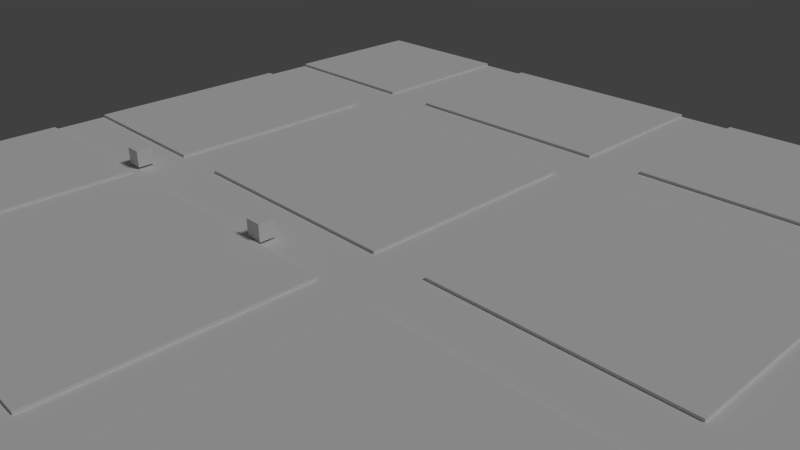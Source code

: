 # Source: rua.blend  (saved by Blender 2.74.0; exported with 4.5.12 LTS)
import bpy
from mathutils import Matrix  # noqa: F401  (used for matrix-valued properties, if any)

bpy.ops.wm.read_factory_settings(use_empty=True)
scene = bpy.context.scene
scene.name = 'Scene'

# ---- collections
col_collection_1 = bpy.data.collections.new('Collection 1'); scene.collection.children.link(col_collection_1)

# ---- materials (node trees are filled in below, after node groups)
mat_material_001 = bpy.data.materials.new('Material.001')
mat_material_001.alpha_threshold = 0.0
mat_material_001.use_transparent_shadow = False
mat_material_001.roughness = 0.5
mat_material_001.line_color = (0.0, 0.0, 0.0, 1.0)

# ---- material node trees

# ---- world
world_world = bpy.data.worlds.new('World'); scene.world = world_world
world_world.color = (0.05088, 0.05088, 0.05088)
world_world.use_sun_shadow = False
world_world.sun_shadow_jitter_overblur = 0.0
world_world.cycles.sampling_method = 'MANUAL'
world_world.cycles.sample_map_resolution = 256

# ---- cameras
cam_camera = bpy.data.cameras.new('Camera')
cam_camera.clip_end = 100.0
cam_camera.lens = 35.0
cam_camera.sensor_width = 32.0
cam_camera.sensor_height = 18.0
cam_camera.ortho_scale = 7.314
cam_camera.dof.focus_distance = 0.0
cam_camera.dof.aperture_fstop = 128.0

# ---- lights
light_lamp = bpy.data.lights.new('Lamp', 'SUN')
light_lamp.transmission_factor = 0.0
light_lamp.cutoff_distance = 30.0
light_lamp.angle = 0.1993
light_lamp.energy = 1.0
light_lamp.shadow_buffer_clip_start = 1.001
light_lamp.shadow_soft_size = 0.1
light_lamp.shadow_cascade_max_distance = 1000.0
light_lamp.cycles.use_multiple_importance_sampling = False

# ---- meshes
me_cube_010 = bpy.data.meshes.new('Cube.010')
me_cube_010.from_pydata([(-1.0, -1.0, -1.0), (-1.0, 1.0, -1.0), (1.0, 1.0, -1.0), (1.0, -1.0, -1.0), (-1.0, -1.0, 1.0), (-1.0, 1.0, 1.0), (1.0, 1.0, 1.0), (1.0, -1.0, 1.0)], [], [(4, 5, 1, 0), (5, 6, 2, 1), (6, 7, 3, 2), (7, 4, 0, 3), (0, 1, 2, 3), (7, 6, 5, 4)])
me_cube_010.use_remesh_preserve_volume = False
me_cube_010.use_remesh_preserve_attributes = False
me_cube_010.use_mirror_vertex_groups = False
me_cube_010.update()
me_cube_009 = bpy.data.meshes.new('Cube.009')
me_cube_009.from_pydata([(-1.0, -1.0, -1.0), (-1.0, 1.0, -1.0), (1.0, 1.0, -1.0), (1.0, -1.0, -1.0), (-1.0, -1.0, 1.0), (-1.0, 1.0, 1.0), (1.0, 1.0, 1.0), (1.0, -1.0, 1.0)], [], [(4, 5, 1, 0), (5, 6, 2, 1), (6, 7, 3, 2), (7, 4, 0, 3), (0, 1, 2, 3), (7, 6, 5, 4)])
me_cube_009.use_remesh_preserve_volume = False
me_cube_009.use_remesh_preserve_attributes = False
me_cube_009.use_mirror_vertex_groups = False
me_cube_009.update()
me_cube_008 = bpy.data.meshes.new('Cube.008')
me_cube_008.from_pydata([(-1.0, -1.0, -1.0), (-1.0, 1.0, -1.0), (1.0, 1.0, -1.0), (1.0, -1.0, -1.0), (-1.0, -1.0, 1.0), (-1.0, 1.0, 1.0), (1.0, 1.0, 1.0), (1.0, -1.0, 1.0)], [], [(4, 5, 1, 0), (5, 6, 2, 1), (6, 7, 3, 2), (7, 4, 0, 3), (0, 1, 2, 3), (7, 6, 5, 4)])
me_cube_008.use_remesh_preserve_volume = False
me_cube_008.use_remesh_preserve_attributes = False
me_cube_008.use_mirror_vertex_groups = False
me_cube_008.update()
me_cube_007 = bpy.data.meshes.new('Cube.007')
me_cube_007.from_pydata([(-1.0, -1.0, -1.0), (-1.0, 1.0, -1.0), (1.0, 1.0, -1.0), (1.0, -1.0, -1.0), (-1.0, -1.0, 1.0), (-1.0, 1.0, 1.0), (1.0, 1.0, 1.0), (1.0, -1.0, 1.0)], [], [(4, 5, 1, 0), (5, 6, 2, 1), (6, 7, 3, 2), (7, 4, 0, 3), (0, 1, 2, 3), (7, 6, 5, 4)])
me_cube_007.use_remesh_preserve_volume = False
me_cube_007.use_remesh_preserve_attributes = False
me_cube_007.use_mirror_vertex_groups = False
me_cube_007.update()
me_cube_006 = bpy.data.meshes.new('Cube.006')
me_cube_006.from_pydata([(-1.0, -1.0, -1.0), (-1.0, 1.0, -1.0), (1.0, 1.0, -1.0), (1.0, -1.0, -1.0), (-1.0, -1.0, 1.0), (-1.0, 1.0, 1.0), (1.0, 1.0, 1.0), (1.0, -1.0, 1.0)], [], [(4, 5, 1, 0), (5, 6, 2, 1), (6, 7, 3, 2), (7, 4, 0, 3), (0, 1, 2, 3), (7, 6, 5, 4)])
me_cube_006.use_remesh_preserve_volume = False
me_cube_006.use_remesh_preserve_attributes = False
me_cube_006.use_mirror_vertex_groups = False
me_cube_006.update()
me_cube_005 = bpy.data.meshes.new('Cube.005')
me_cube_005.from_pydata([(-1.0, -1.0, -1.0), (-1.0, 1.0, -1.0), (1.0, 1.0, -1.0), (1.0, -1.0, -1.0), (-1.0, -1.0, 1.0), (-1.0, 1.0, 1.0), (1.0, 1.0, 1.0), (1.0, -1.0, 1.0)], [], [(4, 5, 1, 0), (5, 6, 2, 1), (6, 7, 3, 2), (7, 4, 0, 3), (0, 1, 2, 3), (7, 6, 5, 4)])
me_cube_005.use_remesh_preserve_volume = False
me_cube_005.use_remesh_preserve_attributes = False
me_cube_005.use_mirror_vertex_groups = False
me_cube_005.update()
me_cube_004 = bpy.data.meshes.new('Cube.004')
me_cube_004.from_pydata([(-1.0, -1.0, -1.0), (-1.0, 1.0, -1.0), (1.0, 1.0, -1.0), (1.0, -1.0, -1.0), (-1.0, -1.0, 1.0), (-1.0, 1.0, 1.0), (1.0, 1.0, 1.0), (1.0, -1.0, 1.0)], [], [(4, 5, 1, 0), (5, 6, 2, 1), (6, 7, 3, 2), (7, 4, 0, 3), (0, 1, 2, 3), (7, 6, 5, 4)])
me_cube_004.use_remesh_preserve_volume = False
me_cube_004.use_remesh_preserve_attributes = False
me_cube_004.use_mirror_vertex_groups = False
me_cube_004.update()
me_cube_003 = bpy.data.meshes.new('Cube.003')
me_cube_003.from_pydata([(-1.0, -1.0, -1.0), (-1.0, 1.0, -1.0), (1.0, 1.0, -1.0), (1.0, -1.0, -1.0), (-1.0, -1.0, 1.0), (-1.0, 1.0, 1.0), (1.0, 1.0, 1.0), (1.0, -1.0, 1.0)], [], [(4, 5, 1, 0), (5, 6, 2, 1), (6, 7, 3, 2), (7, 4, 0, 3), (0, 1, 2, 3), (7, 6, 5, 4)])
me_cube_003.use_remesh_preserve_volume = False
me_cube_003.use_remesh_preserve_attributes = False
me_cube_003.use_mirror_vertex_groups = False
me_cube_003.update()
me_cube_002 = bpy.data.meshes.new('Cube.002')
me_cube_002.from_pydata([(-1.0, -1.0, -1.0), (-1.0, 1.0, -1.0), (1.0, 1.0, -1.0), (1.0, -1.0, -1.0), (-1.0, -1.0, 1.0), (-1.0, 1.0, 1.0), (1.0, 1.0, 1.0), (1.0, -1.0, 1.0)], [], [(4, 5, 1, 0), (5, 6, 2, 1), (6, 7, 3, 2), (7, 4, 0, 3), (0, 1, 2, 3), (7, 6, 5, 4)])
me_cube_002.use_remesh_preserve_volume = False
me_cube_002.use_remesh_preserve_attributes = False
me_cube_002.use_mirror_vertex_groups = False
me_cube_002.update()
me_cube_001 = bpy.data.meshes.new('Cube.001')
me_cube_001.from_pydata([(-1.0, -1.0, -1.0), (-1.0, 1.0, -1.0), (1.0, 1.0, -1.0), (1.0, -1.0, -1.0), (-1.0, -1.0, 1.0), (-1.0, 1.0, 1.0), (1.0, 1.0, 1.0), (1.0, -1.0, 1.0)], [], [(4, 5, 1, 0), (5, 6, 2, 1), (6, 7, 3, 2), (7, 4, 0, 3), (0, 1, 2, 3), (7, 6, 5, 4)])
me_cube_001.use_remesh_preserve_volume = False
me_cube_001.use_remesh_preserve_attributes = False
me_cube_001.use_mirror_vertex_groups = False
me_cube_001.update()
me_cube = bpy.data.meshes.new('Cube')
me_cube.from_pydata([(-1.0, -1.0, -1.0), (-1.0, 1.0, -1.0), (1.0, 1.0, -1.0), (1.0, -1.0, -1.0), (-1.0, -1.0, 1.0), (-1.0, 1.0, 1.0), (1.0, 1.0, 1.0), (1.0, -1.0, 1.0)], [], [(4, 5, 1, 0), (5, 6, 2, 1), (6, 7, 3, 2), (7, 4, 0, 3), (0, 1, 2, 3), (7, 6, 5, 4)])
me_cube.use_remesh_preserve_volume = False
me_cube.use_remesh_preserve_attributes = False
me_cube.use_mirror_vertex_groups = False
me_cube.update()
me_plane_001 = bpy.data.meshes.new('Plane.001')
me_plane_001.from_pydata([(-1.0, -1.0, 0.0), (1.0, -1.0, 0.0), (-1.0, 1.0, 0.0), (1.0, 1.0, 0.0), (-1.0, 0.0, 0.0), (0.0, -1.0, 0.0), (1.0, 0.0, 0.0), (0.0, 1.0, 0.0), (0.0, 0.0, 0.0), (-1.0, -0.5, 0.0), (0.5, -1.0, 0.0), (1.0, 0.5, 0.0), (-0.5, 1.0, 0.0), (-1.0, 0.5, 0.0), (-0.5, -1.0, 0.0), (1.0, -0.5, 0.0), (0.5, 1.0, 0.0), (0.0, 0.5, 0.0), (0.0, -0.5, 0.0), (-0.5, 0.0, 0.0), (0.5, 0.0, 0.0), (0.5, 0.5, 0.0), (-0.5, 0.5, 0.0), (-0.5, -0.5, 0.0), (0.5, -0.5, 0.0), (-1.0, -0.75, 0.0), (0.75, -1.0, 0.0), (1.0, 0.75, 0.0), (-0.75, 1.0, 0.0), (-1.0, 0.75, 0.0), (-0.75, -1.0, 0.0), (1.0, -0.75, 0.0), (0.75, 1.0, 0.0), (0.0, 0.75, 0.0), (0.0, -0.75, 0.0), (-0.75, 0.0, 0.0), (0.25, 0.0, 0.0), (-1.0, -0.25, 0.0), (0.25, -1.0, 0.0), (1.0, 0.25, 0.0), (-0.25, 1.0, 0.0), (-1.0, 0.25, 0.0), (-0.25, -1.0, 0.0), (1.0, -0.25, 0.0), (0.25, 1.0, 0.0), (0.0, 0.25, 0.0), (0.0, -0.25, 0.0), (-0.25, 0.0, 0.0), (0.75, 0.0, 0.0), (0.5, 0.75, 0.0), (0.5, 0.25, 0.0), (0.25, 0.5, 0.0), (0.75, 0.5, 0.0), (-0.5, 0.75, 0.0), (-0.5, 0.25, 0.0), (-0.75, 0.5, 0.0), (-0.25, 0.5, 0.0), (-0.5, -0.25, 0.0), (-0.5, -0.75, 0.0), (-0.75, -0.5, 0.0), (-0.25, -0.5, 0.0), (0.5, -0.25, 0.0), (0.5, -0.75, 0.0), (0.25, -0.5, 0.0), (0.75, -0.5, 0.0), (0.75, 0.75, 0.0), (-0.25, 0.75, 0.0), (-0.25, -0.25, 0.0), (0.75, -0.25, 0.0), (0.25, 0.75, 0.0), (0.25, 0.25, 0.0), (0.75, 0.25, 0.0), (-0.75, 0.75, 0.0), (-0.75, 0.25, 0.0), (-0.25, 0.25, 0.0), (-0.75, -0.25, 0.0), (-0.75, -0.75, 0.0), (-0.25, -0.75, 0.0), (0.25, -0.25, 0.0), (0.25, -0.75, 0.0), (0.75, -0.75, 0.0), (-1.0, -0.875, 0.0), (0.875, -1.0, 0.0), (1.0, 0.875, 0.0), (-0.875, 1.0, 0.0), (-1.0, 0.875, 0.0), (-0.875, -1.0, 0.0), (1.0, -0.875, 0.0), (0.875, 1.0, 0.0), (0.0, 0.875, 0.0), (0.0, -0.875, 0.0), (-0.875, 0.0, 0.0), (0.125, 0.0, 0.0), (-1.0, -0.125, 0.0), (0.125, -1.0, 0.0), (1.0, 0.125, 0.0), (-0.125, 1.0, 0.0), (-1.0, 0.125, 0.0), (-0.125, -1.0, 0.0), (1.0, -0.125, 0.0), (0.125, 1.0, 0.0), (0.0, 0.125, 0.0), (0.0, -0.125, 0.0), (-0.125, 0.0, 0.0), (0.875, 0.0, 0.0), (0.5, 0.875, 0.0), (0.5, 0.125, 0.0), (0.125, 0.5, 0.0), (0.625, 0.5, 0.0), (-0.5, 0.875, 0.0), (-0.5, 0.125, 0.0), (-0.875, 0.5, 0.0), (-0.375, 0.5, 0.0), (-0.5, -0.125, 0.0), (-0.5, -0.875, 0.0), (-0.875, -0.5, 0.0), (-0.375, -0.5, 0.0), (0.5, -0.125, 0.0), (0.5, -0.875, 0.0), (0.125, -0.5, 0.0), (0.625, -0.5, 0.0), (-1.0, -0.625, 0.0), (0.625, -1.0, 0.0), (1.0, 0.625, 0.0), (-0.625, 1.0, 0.0), (-1.0, 0.625, 0.0), (-0.625, -1.0, 0.0), (1.0, -0.625, 0.0), (0.625, 1.0, 0.0), (0.0, 0.625, 0.0), (0.0, -0.625, 0.0), (-0.625, 0.0, 0.0), (0.375, 0.0, 0.0), (-1.0, -0.375, 0.0), (0.375, -1.0, 0.0), (1.0, 0.375, 0.0), (-0.375, 1.0, 0.0), (-1.0, 0.375, 0.0), (-0.375, -1.0, 0.0), (1.0, -0.375, 0.0), (0.375, 1.0, 0.0), (0.0, 0.375, 0.0), (0.0, -0.375, 0.0), (-0.375, 0.0, 0.0), (0.625, 0.0, 0.0), (0.5, 0.625, 0.0), (0.5, 0.375, 0.0), (0.375, 0.5, 0.0), (0.875, 0.5, 0.0), (-0.5, 0.625, 0.0), (-0.5, 0.375, 0.0), (-0.625, 0.5, 0.0), (-0.125, 0.5, 0.0), (-0.5, -0.375, 0.0), (-0.5, -0.625, 0.0), (-0.625, -0.5, 0.0), (-0.125, -0.5, 0.0), (0.5, -0.375, 0.0), (0.5, -0.625, 0.0), (0.375, -0.5, 0.0), (0.875, -0.5, 0.0), (0.75, 0.875, 0.0), (0.75, 0.625, 0.0), (0.625, 0.75, 0.0), (0.875, 0.75, 0.0), (-0.25, 0.875, 0.0), (-0.25, 0.625, 0.0), (-0.375, 0.75, 0.0), (-0.125, 0.75, 0.0), (-0.25, -0.125, 0.0), (-0.25, -0.375, 0.0), (-0.375, -0.25, 0.0), (-0.125, -0.25, 0.0), (0.75, -0.125, 0.0), (0.75, -0.375, 0.0), (0.625, -0.25, 0.0), (0.875, -0.25, 0.0), (0.25, 0.875, 0.0), (0.25, 0.625, 0.0), (0.125, 0.75, 0.0), (0.375, 0.75, 0.0), (0.25, 0.375, 0.0), (0.25, 0.125, 0.0), (0.125, 0.25, 0.0), (0.375, 0.25, 0.0), (0.75, 0.375, 0.0), (0.75, 0.125, 0.0), (0.625, 0.25, 0.0), (0.875, 0.25, 0.0), (-0.75, 0.875, 0.0), (-0.75, 0.625, 0.0), (-0.875, 0.75, 0.0), (-0.625, 0.75, 0.0), (-0.75, 0.375, 0.0), (-0.75, 0.125, 0.0), (-0.875, 0.25, 0.0), (-0.625, 0.25, 0.0), (-0.25, 0.375, 0.0), (-0.25, 0.125, 0.0), (-0.375, 0.25, 0.0), (-0.125, 0.25, 0.0), (-0.75, -0.125, 0.0), (-0.75, -0.375, 0.0), (-0.875, -0.25, 0.0), (-0.625, -0.25, 0.0), (-0.75, -0.625, 0.0), (-0.75, -0.875, 0.0), (-0.875, -0.75, 0.0), (-0.625, -0.75, 0.0), (-0.25, -0.625, 0.0), (-0.25, -0.875, 0.0), (-0.375, -0.75, 0.0), (-0.125, -0.75, 0.0), (0.25, -0.125, 0.0), (0.25, -0.375, 0.0), (0.125, -0.25, 0.0), (0.375, -0.25, 0.0), (0.25, -0.625, 0.0), (0.25, -0.875, 0.0), (0.125, -0.75, 0.0), (0.375, -0.75, 0.0), (0.75, -0.625, 0.0), (0.75, -0.875, 0.0), (0.625, -0.75, 0.0), (0.875, -0.75, 0.0), (0.875, 0.875, 0.0), (-0.125, 0.875, 0.0), (-0.125, -0.125, 0.0), (0.875, -0.125, 0.0), (0.375, 0.875, 0.0), (0.375, 0.375, 0.0), (0.875, 0.375, 0.0), (-0.625, 0.875, 0.0), (-0.625, 0.375, 0.0), (-0.125, 0.375, 0.0), (-0.625, -0.125, 0.0), (-0.625, -0.625, 0.0), (-0.125, -0.625, 0.0), (0.375, -0.125, 0.0), (0.375, -0.625, 0.0), (0.875, -0.625, 0.0), (0.625, 0.875, 0.0), (0.625, 0.625, 0.0), (0.875, 0.625, 0.0), (-0.375, 0.875, 0.0), (-0.375, 0.625, 0.0), (-0.125, 0.625, 0.0), (-0.375, -0.125, 0.0), (-0.375, -0.375, 0.0), (-0.125, -0.375, 0.0), (0.625, -0.125, 0.0), (0.625, -0.375, 0.0), (0.875, -0.375, 0.0), (0.125, 0.875, 0.0), (0.125, 0.625, 0.0), (0.375, 0.625, 0.0), (0.125, 0.375, 0.0), (0.125, 0.125, 0.0), (0.375, 0.125, 0.0), (0.625, 0.375, 0.0), (0.625, 0.125, 0.0), (0.875, 0.125, 0.0), (-0.875, 0.875, 0.0), (-0.875, 0.625, 0.0), (-0.625, 0.625, 0.0), (-0.875, 0.375, 0.0), (-0.875, 0.125, 0.0), (-0.625, 0.125, 0.0), (-0.375, 0.375, 0.0), (-0.375, 0.125, 0.0), (-0.125, 0.125, 0.0), (-0.875, -0.125, 0.0), (-0.875, -0.375, 0.0), (-0.625, -0.375, 0.0), (-0.875, -0.625, 0.0), (-0.875, -0.875, 0.0), (-0.625, -0.875, 0.0), (-0.375, -0.625, 0.0), (-0.375, -0.875, 0.0), (-0.125, -0.875, 0.0), (0.125, -0.125, 0.0), (0.125, -0.375, 0.0), (0.375, -0.375, 0.0), (0.125, -0.625, 0.0), (0.125, -0.875, 0.0), (0.375, -0.875, 0.0), (0.625, -0.625, 0.0), (0.625, -0.875, 0.0), (0.875, -0.875, 0.0), (-1.0, -1.0, 0.005728), (1.0, -1.0, 0.005728), (-1.0, 1.0, 0.005728), (1.0, 1.0, 0.005728), (-1.0, 0.0, 0.005728), (0.0, -1.0, 0.005728), (1.0, 0.0, 0.005728), (0.0, 1.0, 0.005728), (0.0, 0.0, 0.005728), (-1.0, -0.5, 0.005728), (0.5, -1.0, 0.005728), (1.0, 0.5, 0.005728), (-0.5, 1.0, 0.005728), (-1.0, 0.5, 0.005728), (-0.5, -1.0, 0.005728), (1.0, -0.5, 0.005728), (0.5, 1.0, 0.005728), (0.0, 0.5, 0.005728), (0.0, -0.5, 0.005728), (-0.5, 0.0, 0.005728), (0.5, 0.0, 0.005728), (0.5, 0.5, 0.005728), (-0.5, 0.5, 0.005728), (-0.5, -0.5, 0.005728), (0.5, -0.5, 0.005728), (-1.0, -0.75, 0.005728), (0.75, -1.0, 0.005728), (1.0, 0.75, 0.005728), (-0.75, 1.0, 0.005728), (-1.0, 0.75, 0.005728), (-0.75, -1.0, 0.005728), (1.0, -0.75, 0.005728), (0.75, 1.0, 0.005728), (0.0, 0.75, 0.005728), (0.0, -0.75, 0.005728), (-0.75, 0.0, 0.005728), (0.25, 0.0, 0.005728), (-1.0, -0.25, 0.005728), (0.25, -1.0, 0.005728), (1.0, 0.25, 0.005728), (-0.25, 1.0, 0.005728), (-1.0, 0.25, 0.005728), (-0.25, -1.0, 0.005728), (1.0, -0.25, 0.005728), (0.25, 1.0, 0.005728), (0.0, 0.25, 0.005728), (0.0, -0.25, 0.005728), (-0.25, 0.0, 0.005728), (0.75, 0.0, 0.005728), (0.5, 0.75, 0.005728), (0.5, 0.25, 0.005728), (0.25, 0.5, 0.005728), (0.75, 0.5, 0.005728), (-0.5, 0.75, 0.005728), (-0.5, 0.25, 0.005728), (-0.75, 0.5, 0.005728), (-0.25, 0.5, 0.005728), (-0.5, -0.25, 0.005728), (-0.5, -0.75, 0.005728), (-0.75, -0.5, 0.005728), (-0.25, -0.5, 0.005728), (0.5, -0.25, 0.005728), (0.5, -0.75, 0.005728), (0.25, -0.5, 0.005728), (0.75, -0.5, 0.005728), (0.75, 0.75, 0.005728), (-0.25, 0.75, 0.005728), (-0.25, -0.25, 0.005728), (0.75, -0.25, 0.005728), (0.25, 0.75, 0.005728), (0.25, 0.25, 0.005728), (0.75, 0.25, 0.005728), (-0.75, 0.75, 0.005728), (-0.75, 0.25, 0.005728), (-0.25, 0.25, 0.005728), (-0.75, -0.25, 0.005728), (-0.75, -0.75, 0.005728), (-0.25, -0.75, 0.005728), (0.25, -0.25, 0.005728), (0.25, -0.75, 0.005728), (0.75, -0.75, 0.005728), (-1.0, -0.875, 0.005728), (0.875, -1.0, 0.005728), (1.0, 0.875, 0.005728), (-0.875, 1.0, 0.005728), (-1.0, 0.875, 0.005728), (-0.875, -1.0, 0.005728), (1.0, -0.875, 0.005728), (0.875, 1.0, 0.005728), (0.0, 0.875, 0.005728), (0.0, -0.875, 0.005728), (-0.875, 0.0, 0.005728), (0.125, 0.0, 0.005728), (-1.0, -0.125, 0.005728), (0.125, -1.0, 0.005728), (1.0, 0.125, 0.005728), (-0.125, 1.0, 0.005728), (-1.0, 0.125, 0.005728), (-0.125, -1.0, 0.005728), (1.0, -0.125, 0.005728), (0.125, 1.0, 0.005728), (0.0, 0.125, 0.005728), (0.0, -0.125, 0.005728), (-0.125, 0.0, 0.005728), (0.875, 0.0, 0.005728), (0.5, 0.875, 0.005728), (0.5, 0.125, 0.005728), (0.125, 0.5, 0.005728), (0.625, 0.5, 0.005728), (-0.5, 0.875, 0.005728), (-0.5, 0.125, 0.005728), (-0.875, 0.5, 0.005728), (-0.375, 0.5, 0.005728), (-0.5, -0.125, 0.005728), (-0.5, -0.875, 0.005728), (-0.875, -0.5, 0.005728), (-0.375, -0.5, 0.005728), (0.5, -0.125, 0.005728), (0.5, -0.875, 0.005728), (0.125, -0.5, 0.005728), (0.625, -0.5, 0.005728), (-1.0, -0.625, 0.005728), (0.625, -1.0, 0.005728), (1.0, 0.625, 0.005728), (-0.625, 1.0, 0.005728), (-1.0, 0.625, 0.005728), (-0.625, -1.0, 0.005728), (1.0, -0.625, 0.005728), (0.625, 1.0, 0.005728), (0.0, 0.625, 0.005728), (0.0, -0.625, 0.005728), (-0.625, 0.0, 0.005728), (0.375, 0.0, 0.005728), (-1.0, -0.375, 0.005728), (0.375, -1.0, 0.005728), (1.0, 0.375, 0.005728), (-0.375, 1.0, 0.005728), (-1.0, 0.375, 0.005728), (-0.375, -1.0, 0.005728), (1.0, -0.375, 0.005728), (0.375, 1.0, 0.005728), (0.0, 0.375, 0.005728), (0.0, -0.375, 0.005728), (-0.375, 0.0, 0.005728), (0.625, 0.0, 0.005728), (0.5, 0.625, 0.005728), (0.5, 0.375, 0.005728), (0.375, 0.5, 0.005728), (0.875, 0.5, 0.005728), (-0.5, 0.625, 0.005728), (-0.5, 0.375, 0.005728), (-0.625, 0.5, 0.005728), (-0.125, 0.5, 0.005728), (-0.5, -0.375, 0.005728), (-0.5, -0.625, 0.005728), (-0.625, -0.5, 0.005728), (-0.125, -0.5, 0.005728), (0.5, -0.375, 0.005728), (0.5, -0.625, 0.005728), (0.375, -0.5, 0.005728), (0.875, -0.5, 0.005728), (0.75, 0.875, 0.005728), (0.75, 0.625, 0.005728), (0.625, 0.75, 0.005728), (0.875, 0.75, 0.005728), (-0.25, 0.875, 0.005728), (-0.25, 0.625, 0.005728), (-0.375, 0.75, 0.005728), (-0.125, 0.75, 0.005728), (-0.25, -0.125, 0.005728), (-0.25, -0.375, 0.005728), (-0.375, -0.25, 0.005728), (-0.125, -0.25, 0.005728), (0.75, -0.125, 0.005728), (0.75, -0.375, 0.005728), (0.625, -0.25, 0.005728), (0.875, -0.25, 0.005728), (0.25, 0.875, 0.005728), (0.25, 0.625, 0.005728), (0.125, 0.75, 0.005728), (0.375, 0.75, 0.005728), (0.25, 0.375, 0.005728), (0.25, 0.125, 0.005728), (0.125, 0.25, 0.005728), (0.375, 0.25, 0.005728), (0.75, 0.375, 0.005728), (0.75, 0.125, 0.005728), (0.625, 0.25, 0.005728), (0.875, 0.25, 0.005728), (-0.75, 0.875, 0.005728), (-0.75, 0.625, 0.005728), (-0.875, 0.75, 0.005728), (-0.625, 0.75, 0.005728), (-0.75, 0.375, 0.005728), (-0.75, 0.125, 0.005728), (-0.875, 0.25, 0.005728), (-0.625, 0.25, 0.005728), (-0.25, 0.375, 0.005728), (-0.25, 0.125, 0.005728), (-0.375, 0.25, 0.005728), (-0.125, 0.25, 0.005728), (-0.75, -0.125, 0.005728), (-0.75, -0.375, 0.005728), (-0.875, -0.25, 0.005728), (-0.625, -0.25, 0.005728), (-0.75, -0.625, 0.005728), (-0.75, -0.875, 0.005728), (-0.875, -0.75, 0.005728), (-0.625, -0.75, 0.005728), (-0.25, -0.625, 0.005728), (-0.25, -0.875, 0.005728), (-0.375, -0.75, 0.005728), (-0.125, -0.75, 0.005728), (0.25, -0.125, 0.005728), (0.25, -0.375, 0.005728), (0.125, -0.25, 0.005728), (0.375, -0.25, 0.005728), (0.25, -0.625, 0.005728), (0.25, -0.875, 0.005728), (0.125, -0.75, 0.005728), (0.375, -0.75, 0.005728), (0.75, -0.625, 0.005728), (0.75, -0.875, 0.005728), (0.625, -0.75, 0.005728), (0.875, -0.75, 0.005728), (0.875, 0.875, 0.005728), (-0.125, 0.875, 0.005728), (-0.125, -0.125, 0.005728), (0.875, -0.125, 0.005728), (0.375, 0.875, 0.005728), (0.375, 0.375, 0.005728), (0.875, 0.375, 0.005728), (-0.625, 0.875, 0.005728), (-0.625, 0.375, 0.005728), (-0.125, 0.375, 0.005728), (-0.625, -0.125, 0.005728), (-0.625, -0.625, 0.005728), (-0.125, -0.625, 0.005728), (0.375, -0.125, 0.005728), (0.375, -0.625, 0.005728), (0.875, -0.625, 0.005728), (0.625, 0.875, 0.005728), (0.625, 0.625, 0.005728), (0.875, 0.625, 0.005728), (-0.375, 0.875, 0.005728), (-0.375, 0.625, 0.005728), (-0.125, 0.625, 0.005728), (-0.375, -0.125, 0.005728), (-0.375, -0.375, 0.005728), (-0.125, -0.375, 0.005728), (0.625, -0.125, 0.005728), (0.625, -0.375, 0.005728), (0.875, -0.375, 0.005728), (0.125, 0.875, 0.005728), (0.125, 0.625, 0.005728), (0.375, 0.625, 0.005728), (0.125, 0.375, 0.005728), (0.125, 0.125, 0.005728), (0.375, 0.125, 0.005728), (0.625, 0.375, 0.005728), (0.625, 0.125, 0.005728), (0.875, 0.125, 0.005728), (-0.875, 0.875, 0.005728), (-0.875, 0.625, 0.005728), (-0.625, 0.625, 0.005728), (-0.875, 0.375, 0.005728), (-0.875, 0.125, 0.005728), (-0.625, 0.125, 0.005728), (-0.375, 0.375, 0.005728), (-0.375, 0.125, 0.005728), (-0.125, 0.125, 0.005728), (-0.875, -0.125, 0.005728), (-0.875, -0.375, 0.005728), (-0.625, -0.375, 0.005728), (-0.875, -0.625, 0.005728), (-0.875, -0.875, 0.005728), (-0.625, -0.875, 0.005728), (-0.375, -0.625, 0.005728), (-0.375, -0.875, 0.005728), (-0.125, -0.875, 0.005728), (0.125, -0.125, 0.005728), (0.125, -0.375, 0.005728), (0.375, -0.375, 0.005728), (0.125, -0.625, 0.005728), (0.125, -0.875, 0.005728), (0.375, -0.875, 0.005728), (0.625, -0.625, 0.005728), (0.625, -0.875, 0.005728), (0.875, -0.875, 0.005728)], [], [(225, 88, 3, 83), (226, 96, 7, 89), (229, 140, 16, 105), (230, 147, 21, 146), (231, 148, 11, 135), (234, 152, 17, 141), (237, 156, 18, 130), (239, 159, 24, 158), (240, 160, 15, 127), (243, 164, 27, 123), (244, 136, 40, 165), (245, 167, 66, 166), (246, 168, 33, 129), (248, 171, 67, 170), (249, 172, 46, 142), (252, 176, 43, 139), (253, 100, 44, 177), (254, 179, 69, 178), (255, 180, 49, 145), (256, 107, 51, 181), (257, 183, 70, 182), (258, 184, 50, 106), (261, 188, 39, 95), (262, 84, 28, 189), (263, 191, 72, 190), (265, 111, 55, 193), (266, 195, 73, 194), (268, 112, 56, 197), (269, 199, 74, 198), (270, 200, 45, 101), (272, 203, 75, 202), (274, 115, 59, 205), (275, 207, 76, 206), (277, 116, 60, 209), (278, 211, 77, 210), (279, 212, 34, 90), (281, 215, 78, 214), (282, 216, 61, 157), (283, 119, 63, 217), (284, 219, 79, 218), (285, 220, 62, 118), (288, 224, 31, 87), (161, 32, 88, 225), (65, 161, 225, 164), (164, 225, 83, 27), (165, 40, 96, 226), (66, 165, 226, 168), (168, 226, 89, 33), (67, 169, 227, 172), (172, 227, 102, 46), (68, 173, 228, 176), (176, 228, 99, 43), (177, 44, 140, 229), (69, 177, 229, 180), (180, 229, 105, 49), (181, 51, 147, 230), (70, 181, 230, 184), (184, 230, 146, 50), (185, 52, 148, 231), (71, 185, 231, 188), (188, 231, 135, 39), (189, 28, 124, 232), (72, 189, 232, 192), (193, 55, 151, 233), (73, 193, 233, 196), (197, 56, 152, 234), (74, 197, 234, 200), (200, 234, 141, 45), (75, 201, 235, 204), (205, 59, 155, 236), (209, 60, 156, 237), (78, 213, 238, 216), (216, 238, 117, 61), (217, 63, 159, 239), (221, 64, 160, 240), (105, 16, 128, 241), (49, 105, 241, 163), (145, 49, 163, 242), (162, 65, 164, 243), (109, 12, 136, 244), (53, 109, 244, 167), (167, 244, 165, 66), (149, 53, 167, 245), (166, 66, 168, 246), (57, 113, 247, 171), (171, 247, 169, 67), (153, 57, 171, 248), (23, 153, 248, 116), (116, 248, 170, 60), (170, 67, 172, 249), (60, 170, 249, 156), (156, 249, 142, 18), (61, 117, 250, 175), (157, 61, 175, 251), (24, 157, 251, 120), (174, 68, 176, 252), (64, 174, 252, 160), (160, 252, 139, 15), (179, 253, 177, 69), (178, 69, 180, 255), (183, 256, 181, 70), (92, 257, 182, 36), (182, 70, 184, 258), (36, 182, 258, 132), (132, 258, 106, 20), (146, 21, 108, 259), (50, 146, 259, 187), (106, 50, 187, 260), (20, 106, 260, 144), (186, 71, 188, 261), (48, 186, 261, 104), (104, 261, 95, 6), (85, 2, 84, 262), (29, 85, 262, 191), (191, 262, 189, 72), (125, 29, 191, 263), (190, 72, 192, 264), (137, 13, 111, 265), (41, 137, 265, 195), (195, 265, 193, 73), (97, 41, 195, 266), (4, 97, 266, 91), (91, 266, 194, 35), (194, 73, 196, 267), (35, 194, 267, 131), (150, 22, 112, 268), (54, 150, 268, 199), (199, 268, 197, 74), (110, 54, 199, 269), (19, 110, 269, 143), (143, 269, 198, 47), (198, 74, 200, 270), (47, 198, 270, 103), (103, 270, 101, 8), (37, 93, 271, 203), (203, 271, 201, 75), (133, 37, 203, 272), (9, 133, 272, 115), (115, 272, 202, 59), (202, 75, 204, 273), (59, 202, 273, 155), (121, 9, 115, 274), (81, 25, 207, 275), (0, 81, 275, 86), (86, 275, 206, 30), (206, 76, 208, 276), (30, 206, 276, 126), (154, 23, 116, 277), (114, 58, 211, 278), (14, 114, 278, 138), (138, 278, 210, 42), (210, 77, 212, 279), (42, 210, 279, 98), (98, 279, 90, 5), (215, 280, 213, 78), (119, 281, 214, 63), (214, 78, 216, 282), (63, 214, 282, 159), (159, 282, 157, 24), (94, 284, 218, 38), (218, 79, 220, 285), (38, 218, 285, 134), (134, 285, 118, 10), (158, 24, 120, 286), (118, 62, 223, 287), (10, 118, 287, 122), (222, 80, 224, 288), (26, 222, 288, 82), (82, 288, 87, 1), (514, 372, 292, 377), (515, 378, 296, 385), (518, 394, 305, 429), (519, 435, 310, 436), (520, 424, 300, 437), (523, 430, 306, 441), (526, 419, 307, 445), (528, 447, 313, 448), (529, 416, 304, 449), (532, 412, 316, 453), (533, 454, 329, 425), (534, 455, 355, 456), (535, 418, 322, 457), (537, 459, 356, 460), (538, 431, 335, 461), (541, 428, 332, 465), (542, 466, 333, 389), (543, 467, 358, 468), (544, 434, 338, 469), (545, 470, 340, 396), (546, 471, 359, 472), (547, 395, 339, 473), (550, 384, 328, 477), (551, 478, 317, 373), (552, 479, 361, 480), (554, 482, 344, 400), (555, 483, 362, 484), (557, 486, 345, 401), (558, 487, 363, 488), (559, 390, 334, 489), (561, 491, 364, 492), (563, 494, 348, 404), (564, 495, 365, 496), (566, 498, 349, 405), (567, 499, 366, 500), (568, 379, 323, 501), (570, 503, 367, 504), (571, 446, 350, 505), (572, 506, 352, 408), (573, 507, 368, 508), (574, 407, 351, 509), (577, 376, 320, 513), (450, 514, 377, 321), (354, 453, 514, 450), (453, 316, 372, 514), (454, 515, 385, 329), (355, 457, 515, 454), (457, 322, 378, 515), (356, 461, 516, 458), (461, 335, 391, 516), (357, 465, 517, 462), (465, 332, 388, 517), (466, 518, 429, 333), (358, 469, 518, 466), (469, 338, 394, 518), (470, 519, 436, 340), (359, 473, 519, 470), (473, 339, 435, 519), (474, 520, 437, 341), (360, 477, 520, 474), (477, 328, 424, 520), (478, 521, 413, 317), (361, 481, 521, 478), (482, 522, 440, 344), (362, 485, 522, 482), (486, 523, 441, 345), (363, 489, 523, 486), (489, 334, 430, 523), (364, 493, 524, 490), (494, 525, 444, 348), (498, 526, 445, 349), (367, 505, 527, 502), (505, 350, 406, 527), (506, 528, 448, 352), (510, 529, 449, 353), (394, 530, 417, 305), (338, 452, 530, 394), (434, 531, 452, 338), (451, 532, 453, 354), (398, 533, 425, 301), (342, 456, 533, 398), (456, 355, 454, 533), (438, 534, 456, 342), (455, 535, 457, 355), (346, 460, 536, 402), (460, 356, 458, 536), (442, 537, 460, 346), (312, 405, 537, 442), (405, 349, 459, 537), (459, 538, 461, 356), (349, 445, 538, 459), (445, 307, 431, 538), (350, 464, 539, 406), (446, 540, 464, 350), (313, 409, 540, 446), (463, 541, 465, 357), (353, 449, 541, 463), (449, 304, 428, 541), (468, 358, 466, 542), (467, 544, 469, 358), (472, 359, 470, 545), (381, 325, 471, 546), (471, 547, 473, 359), (325, 421, 547, 471), (421, 309, 395, 547), (435, 548, 397, 310), (339, 476, 548, 435), (395, 549, 476, 339), (309, 433, 549, 395), (475, 550, 477, 360), (337, 393, 550, 475), (393, 295, 384, 550), (374, 551, 373, 291), (318, 480, 551, 374), (480, 361, 478, 551), (414, 552, 480, 318), (479, 553, 481, 361), (426, 554, 400, 302), (330, 484, 554, 426), (484, 362, 482, 554), (386, 555, 484, 330), (293, 380, 555, 386), (380, 324, 483, 555), (483, 556, 485, 362), (324, 420, 556, 483), (439, 557, 401, 311), (343, 488, 557, 439), (488, 363, 486, 557), (399, 558, 488, 343), (308, 432, 558, 399), (432, 336, 487, 558), (487, 559, 489, 363), (336, 392, 559, 487), (392, 297, 390, 559), (326, 492, 560, 382), (492, 364, 490, 560), (422, 561, 492, 326), (298, 404, 561, 422), (404, 348, 491, 561), (491, 562, 493, 364), (348, 444, 562, 491), (410, 563, 404, 298), (370, 564, 496, 314), (289, 375, 564, 370), (375, 319, 495, 564), (495, 565, 497, 365), (319, 415, 565, 495), (443, 566, 405, 312), (403, 567, 500, 347), (303, 427, 567, 403), (427, 331, 499, 567), (499, 568, 501, 366), (331, 387, 568, 499), (387, 294, 379, 568), (504, 367, 502, 569), (408, 352, 503, 570), (503, 571, 505, 367), (352, 448, 571, 503), (448, 313, 446, 571), (383, 327, 507, 573), (507, 574, 509, 368), (327, 423, 574, 507), (423, 299, 407, 574), (447, 575, 409, 313), (407, 576, 512, 351), (299, 411, 576, 407), (511, 577, 513, 369), (315, 371, 577, 511), (371, 290, 376, 577), (179, 254, 543, 468), (136, 12, 301, 425), (147, 51, 340, 436), (277, 209, 498, 566), (97, 4, 293, 386), (58, 114, 403, 347), (209, 237, 526, 498), (87, 31, 320, 376), (77, 211, 500, 366), (254, 178, 467, 543), (286, 120, 409, 575), (13, 137, 426, 302), (148, 52, 341, 437), (166, 246, 535, 455), (98, 5, 294, 387), (237, 130, 419, 526), (88, 32, 321, 377), (34, 212, 501, 323), (158, 286, 575, 447), (14, 138, 427, 303), (53, 149, 438, 342), (246, 129, 418, 535), (8, 101, 390, 297), (33, 89, 378, 322), (178, 255, 544, 467), (287, 223, 512, 576), (15, 139, 428, 304), (150, 54, 343, 439), (103, 8, 297, 392), (238, 213, 502, 527), (90, 34, 323, 379), (125, 263, 552, 414), (174, 64, 353, 463), (255, 145, 434, 544), (122, 287, 576, 411), (16, 140, 429, 305), (151, 55, 344, 440), (247, 113, 402, 536), (104, 6, 295, 393), (117, 238, 527, 406), (91, 35, 324, 380), (263, 190, 479, 552), (107, 256, 545, 396), (141, 17, 306, 430), (152, 56, 345, 441), (169, 247, 536, 458), (92, 36, 325, 381), (271, 93, 382, 560), (207, 25, 314, 496), (264, 192, 481, 553), (256, 183, 472, 545), (18, 142, 431, 307), (57, 153, 442, 346), (123, 27, 316, 412), (217, 239, 528, 506), (93, 37, 326, 382), (201, 271, 560, 490), (208, 76, 365, 497), (190, 264, 553, 479), (19, 143, 432, 308), (124, 28, 317, 413), (239, 158, 447, 528), (108, 21, 310, 397), (94, 38, 327, 383), (79, 219, 508, 368), (185, 71, 360, 474), (183, 257, 546, 472), (20, 144, 433, 309), (29, 125, 414, 318), (12, 109, 398, 301), (95, 39, 328, 384), (62, 220, 509, 351), (71, 186, 475, 360), (257, 92, 381, 546), (30, 126, 415, 319), (221, 240, 529, 510), (280, 215, 504, 569), (110, 19, 308, 399), (96, 40, 329, 385), (80, 222, 511, 369), (211, 58, 347, 500), (21, 147, 436, 310), (240, 127, 416, 529), (213, 280, 569, 502), (111, 13, 302, 400), (129, 33, 322, 418), (41, 97, 386, 330), (31, 224, 513, 320), (212, 77, 366, 501), (11, 148, 437, 300), (241, 128, 417, 530), (215, 281, 570, 504), (112, 22, 311, 401), (35, 131, 420, 324), (232, 124, 413, 521), (273, 204, 493, 562), (42, 98, 387, 331), (52, 185, 474, 341), (22, 150, 439, 311), (161, 65, 354, 450), (163, 241, 530, 452), (281, 119, 408, 570), (114, 14, 303, 403), (36, 132, 421, 325), (155, 273, 562, 444), (43, 99, 388, 332), (192, 232, 521, 481), (186, 48, 337, 475), (17, 152, 441, 306), (65, 162, 451, 354), (37, 133, 422, 326), (81, 0, 289, 370), (44, 100, 389, 333), (153, 23, 312, 442), (175, 250, 539, 464), (38, 134, 423, 327), (242, 163, 452, 531), (82, 1, 290, 371), (101, 45, 334, 390), (233, 151, 440, 522), (259, 108, 397, 548), (23, 154, 443, 312), (250, 117, 406, 539), (39, 135, 424, 328), (145, 242, 531, 434), (83, 3, 292, 372), (46, 102, 391, 335), (196, 233, 522, 485), (121, 274, 563, 410), (220, 79, 368, 509), (267, 196, 485, 556), (187, 259, 548, 476), (251, 175, 464, 540), (40, 136, 425, 329), (84, 2, 291, 373), (47, 103, 392, 336), (274, 205, 494, 563), (64, 221, 510, 353), (131, 267, 556, 420), (120, 251, 540, 409), (9, 121, 410, 298), (137, 41, 330, 426), (162, 243, 532, 451), (2, 85, 374, 291), (48, 104, 393, 337), (222, 26, 315, 511), (260, 187, 476, 549), (10, 122, 411, 299), (138, 42, 331, 427), (243, 123, 412, 532), (119, 283, 572, 408), (0, 86, 375, 289), (223, 62, 351, 512), (144, 260, 549, 433), (127, 15, 304, 416), (139, 43, 332, 428), (283, 217, 506, 572), (1, 87, 376, 290), (224, 80, 369, 513), (219, 284, 573, 508), (128, 16, 305, 417), (140, 44, 333, 429), (51, 107, 396, 340), (3, 88, 377, 292), (25, 81, 370, 314), (227, 169, 458, 516), (32, 161, 450, 321), (284, 94, 383, 573), (45, 141, 430, 334), (130, 18, 307, 419), (109, 53, 342, 398), (204, 235, 524, 493), (276, 208, 497, 565), (89, 7, 296, 378), (26, 82, 371, 315), (102, 227, 516, 391), (142, 46, 335, 431), (132, 20, 309, 421), (54, 110, 399, 343), (235, 201, 490, 524), (126, 276, 565, 415), (5, 90, 379, 294), (27, 83, 372, 316), (173, 68, 357, 462), (100, 253, 542, 389), (143, 47, 336, 432), (133, 9, 298, 422), (236, 155, 444, 525), (4, 91, 380, 293), (55, 111, 400, 344), (228, 173, 462, 517), (28, 84, 373, 317), (253, 179, 468, 542), (68, 174, 463, 357), (149, 245, 534, 438), (134, 10, 299, 423), (205, 236, 525, 494), (6, 95, 384, 295), (56, 112, 401, 345), (99, 228, 517, 388), (85, 29, 318, 374), (76, 207, 496, 365), (245, 166, 455, 534), (135, 11, 300, 424), (154, 277, 566, 443), (7, 96, 385, 296), (113, 57, 346, 402), (86, 30, 319, 375)])
me_plane_001.use_remesh_preserve_volume = False
me_plane_001.use_remesh_preserve_attributes = False
me_plane_001.use_mirror_vertex_groups = False
me_plane_001.update()
me_plane = bpy.data.meshes.new('Plane')
me_plane.from_pydata([(-1.0, 0.0, 0.0), (0.0, -1.0, 0.0), (1.0, 0.0, 0.0), (0.0, 1.0, 0.0), (0.0, 0.0, 0.0), (1.0, 0.5, 0.0), (-0.5, 1.0, 0.0), (-1.0, 0.5, 0.0), (-0.5, -1.0, 0.0), (0.0, 0.5, 0.0), (0.0, -0.5, 0.0), (-0.5, 0.0, 0.0), (0.5, 0.0, 0.0), (0.5, 0.5, 0.0), (-0.5, 0.5, 0.0), (-0.5, -0.5, 0.0), (-1.0, -0.75, 0.0), (0.75, -1.0, 0.0), (1.0, -0.75, 0.0), (0.75, 1.0, 0.0), (0.0, 0.75, 0.0), (0.0, -0.75, 0.0), (-0.75, 0.0, 0.0), (0.25, 0.0, 0.0), (0.0, 0.25, 0.0), (0.0, -0.25, 0.0), (-0.25, 0.0, 0.0), (0.75, 0.0, 0.0), (0.25, 0.5, 0.0), (0.75, 0.5, 0.0), (-0.5, 0.75, 0.0), (-0.5, 0.25, 0.0), (-0.75, 0.5, 0.0), (-0.25, 0.5, 0.0), (-0.5, -0.25, 0.0), (-0.5, -0.75, 0.0), (0.5, -0.75, 0.0), (0.75, -0.5, 0.0), (0.75, 0.75, 0.0), (0.75, -0.25, 0.0), (0.75, 0.25, 0.0), (-0.75, -0.75, 0.0), (-0.25, -0.75, 0.0), (0.25, -0.75, 0.0), (0.75, -0.75, 0.0), (0.0, 0.875, 0.0), (0.0, -0.875, 0.0), (-0.875, 0.0, 0.0), (0.125, 0.0, 0.0), (-1.0, -0.125, 0.0), (0.125, -1.0, 0.0), (1.0, -0.125, 0.0), (0.125, 1.0, 0.0), (0.0, 0.125, 0.0), (0.0, -0.125, 0.0), (-0.125, 0.0, 0.0), (0.875, 0.0, 0.0), (0.125, 0.5, 0.0), (0.625, 0.5, 0.0), (-0.5, 0.875, 0.0), (-0.5, 0.125, 0.0), (-0.875, 0.5, 0.0), (-0.375, 0.5, 0.0), (-0.5, -0.125, 0.0), (-0.5, -0.875, 0.0), (0.5, -0.125, 0.0), (0.125, -0.5, 0.0), (0.625, -0.5, 0.0), (-1.0, -0.625, 0.0), (0.625, -1.0, 0.0), (1.0, 0.625, 0.0), (-0.625, 1.0, 0.0), (-1.0, 0.625, 0.0), (-0.625, -1.0, 0.0), (1.0, -0.625, 0.0), (0.625, 1.0, 0.0), (0.0, 0.625, 0.0), (0.0, -0.625, 0.0), (-0.625, 0.0, 0.0), (0.375, 0.0, 0.0), (0.0, 0.375, 0.0), (0.0, -0.375, 0.0), (-0.375, 0.0, 0.0), (0.625, 0.0, 0.0), (0.5, 0.625, 0.0), (0.375, 0.5, 0.0), (0.875, 0.5, 0.0), (-0.5, 0.625, 0.0), (-0.5, 0.375, 0.0), (-0.625, 0.5, 0.0), (-0.125, 0.5, 0.0), (-0.5, -0.375, 0.0), (-0.5, -0.625, 0.0), (-0.625, -0.5, 0.0), (0.5, -0.625, 0.0), (0.75, 0.875, 0.0), (0.75, 0.625, 0.0), (0.625, 0.75, 0.0), (-0.25, 0.625, 0.0), (-0.25, -0.125, 0.0), (0.75, -0.125, 0.0), (0.75, -0.375, 0.0), (0.625, -0.25, 0.0), (0.25, 0.625, 0.0), (0.125, 0.75, 0.0), (0.125, 0.25, 0.0), (0.75, 0.375, 0.0), (0.75, 0.125, 0.0), (0.625, 0.25, 0.0), (-0.75, 0.625, 0.0), (-0.625, 0.75, 0.0), (-0.625, 0.25, 0.0), (-0.75, -0.125, 0.0), (-0.625, -0.25, 0.0), (-0.75, -0.625, 0.0), (-0.875, -0.75, 0.0), (-0.625, -0.75, 0.0), (-0.25, -0.625, 0.0), (-0.375, -0.75, 0.0), (-0.125, -0.75, 0.0), (0.25, -0.125, 0.0), (0.125, -0.25, 0.0), (0.25, -0.625, 0.0), (0.125, -0.75, 0.0), (0.375, -0.75, 0.0), (0.75, -0.625, 0.0), (0.75, -0.875, 0.0), (0.625, -0.75, 0.0), (0.875, -0.75, 0.0), (-0.125, -0.125, 0.0), (0.875, -0.125, 0.0), (-0.625, 0.875, 0.0), (-0.625, 0.375, 0.0), (-0.625, -0.125, 0.0), (-0.625, -0.625, 0.0), (-0.125, -0.625, 0.0), (0.375, -0.125, 0.0), (0.375, -0.625, 0.0), (0.875, -0.625, 0.0), (0.625, 0.875, 0.0), (0.625, 0.625, 0.0), (0.875, 0.625, 0.0), (-0.375, 0.625, 0.0), (-0.125, 0.625, 0.0), (-0.375, -0.125, 0.0), (0.625, -0.125, 0.0), (0.625, -0.375, 0.0), (0.125, 0.875, 0.0), (0.125, 0.625, 0.0), (0.375, 0.625, 0.0), (0.125, 0.375, 0.0), (0.125, 0.125, 0.0), (0.625, 0.375, 0.0), (0.625, 0.125, 0.0), (-0.875, 0.625, 0.0), (-0.625, 0.625, 0.0), (-0.625, 0.125, 0.0), (-0.875, -0.125, 0.0), (-0.625, -0.375, 0.0), (-0.875, -0.625, 0.0), (-0.625, -0.875, 0.0), (-0.375, -0.625, 0.0), (0.125, -0.125, 0.0), (0.125, -0.375, 0.0), (0.125, -0.625, 0.0), (0.125, -0.875, 0.0), (0.625, -0.625, 0.0), (0.625, -0.875, 0.0)], [], [(129, 54, 4, 55), (130, 51, 2, 56), (131, 59, 6, 71), (132, 88, 14, 89), (133, 63, 11, 78), (134, 92, 15, 93), (136, 65, 12, 79), (139, 95, 19, 75), (140, 96, 38, 97), (144, 99, 26, 82), (145, 100, 27, 83), (146, 101, 39, 102), (152, 106, 29, 58), (153, 107, 40, 108), (155, 87, 30, 110), (156, 60, 31, 111), (157, 112, 22, 47), (158, 91, 34, 113), (160, 64, 35, 116), (162, 120, 23, 48), (166, 125, 37, 67), (167, 126, 44, 127), (99, 129, 55, 26), (100, 130, 56, 27), (110, 30, 59, 131), (111, 31, 88, 132), (112, 133, 78, 22), (113, 34, 63, 133), (41, 116, 134, 114), (116, 35, 92, 134), (42, 119, 135, 117), (119, 21, 77, 135), (120, 136, 79, 23), (43, 124, 137, 122), (124, 36, 94, 137), (44, 128, 138, 125), (128, 18, 74, 138), (97, 38, 95, 139), (13, 58, 140, 84), (58, 29, 96, 140), (29, 86, 141, 96), (86, 5, 70, 141), (14, 62, 142, 87), (62, 33, 98, 142), (33, 90, 143, 98), (90, 9, 76, 143), (63, 144, 82, 11), (65, 145, 83, 12), (102, 39, 100, 145), (67, 37, 101, 146), (45, 147, 52, 3), (20, 104, 147, 45), (76, 148, 104, 20), (9, 57, 148, 76), (57, 28, 103, 148), (28, 85, 149, 103), (85, 13, 84, 149), (80, 150, 57, 9), (24, 105, 150, 80), (53, 151, 105, 24), (4, 48, 151, 53), (108, 40, 106, 152), (83, 27, 107, 153), (7, 61, 154, 72), (61, 32, 109, 154), (32, 89, 155, 109), (89, 14, 87, 155), (78, 11, 60, 156), (49, 157, 47, 0), (93, 15, 91, 158), (16, 115, 159, 68), (115, 41, 114, 159), (73, 8, 64, 160), (35, 118, 161, 92), (118, 42, 117, 161), (54, 162, 48, 4), (25, 121, 162, 54), (81, 163, 121, 25), (10, 66, 163, 81), (77, 164, 66, 10), (21, 123, 164, 77), (123, 43, 122, 164), (46, 165, 123, 21), (1, 50, 165, 46), (36, 127, 166, 94), (127, 44, 125, 166), (69, 17, 126, 167)])
_uv = me_plane.uv_layers.new(name='UVMap')
_uv.uv.foreach_set('vector', [-7.998, -4.999, -6.999, -4.999, -6.999, -3.999, -7.998, -3.999, 9.525e-05, -4.999, 0.9999, -4.999, 0.9999, -3.999, 9.62e-05, -3.999, 4.47e-07, 1.0, -4.768e-07, 4.47e-07, 1.0, -4.768e-07, 1.0, 1.0, 4.47e-07, 1.0, -4.768e-07, 4.47e-07, 1.0, -4.768e-07, 1.0, 1.0, -12.0, -4.999, -11.0, -4.999, -11.0, -3.999, -12.0, -3.999, 4.47e-07, 1.0, -4.768e-07, 4.47e-07, 1.0, -4.768e-07, 1.0, 1.0, -3.999, -4.999, -2.999, -4.999, -2.999, -3.999, -3.999, -3.999, 0.2503, 0.2503, 0.5002, 0.2503, 0.5002, 0.5002, 0.2503, 0.5002, -1.999, 0.9999, -2.0, 0.0001023, -0.9997, 0.0001013, -0.9997, 0.9999, -9.998, -4.999, -8.998, -4.999, -8.998, -3.999, -9.998, -3.999, -2.0, -4.999, -0.9997, -4.999, -0.9997, -3.999, -2.0, -3.999, -1.0, 1.0, -1.0, 1.371e-06, -4.768e-07, 4.47e-07, 4.47e-07, 1.0, -3.999, 0.9999, -3.999, 0.0001041, -2.999, 0.0001032, -2.999, 0.9999, -5.999, 0.9999, -5.999, 0.0001059, -4.999, 0.000105, -4.999, 0.9999, 4.47e-07, 1.0, -4.768e-07, 4.47e-07, 1.0, -4.768e-07, 1.0, 1.0, 4.47e-07, 1.0, -4.768e-07, 4.47e-07, 1.0, -4.768e-07, 1.0, 1.0, -14.0, -4.999, -13.0, -4.999, -13.0, -3.999, -14.0, -3.999, 4.47e-07, 1.0, -4.768e-07, 4.47e-07, 1.0, -4.768e-07, 1.0, 1.0, 4.47e-07, 1.0, -4.768e-07, 4.47e-07, 1.0, -4.768e-07, 1.0, 1.0, -5.999, -4.999, -4.999, -4.999, -4.999, -3.999, -5.999, -3.999, -3.0, 1.0, -3.0, 3.219e-06, -2.0, 2.295e-06, -2.0, 1.0, 1.0, 1.0, 1.0, -4.768e-07, 2.0, -1.401e-06, 2.0, 1.0, -8.998, -4.999, -7.998, -4.999, -7.998, -3.999, -8.998, -3.999, -0.9997, -4.999, 9.525e-05, -4.999, 9.62e-05, -3.999, -0.9997, -3.999, 4.47e-07, 1.0, -4.768e-07, 4.47e-07, 1.0, -4.768e-07, 1.0, 1.0, 4.47e-07, 1.0, -4.768e-07, 4.47e-07, 1.0, -4.768e-07, 1.0, 1.0, -13.0, -4.999, -12.0, -4.999, -12.0, -3.999, -13.0, -3.999, 4.47e-07, 1.0, -4.768e-07, 4.47e-07, 1.0, -4.768e-07, 1.0, 1.0, -13.0, -9.998, -12.0, -9.998, -12.0, -8.998, -13.0, -8.998, -12.0, -9.998, -11.0, -9.998, -11.0, -8.998, -12.0, -8.998, -8.998, -9.998, -7.998, -9.998, -7.998, -8.998, -8.998, -8.998, -7.998, -9.998, -6.999, -9.998, -6.999, -8.998, -7.998, -8.998, -4.999, -4.999, -3.999, -4.999, -3.999, -3.999, -4.999, -3.999, -4.999, -9.998, -3.999, -9.998, -3.999, -8.998, -4.999, -8.998, -3.999, -9.998, -2.999, -9.998, -2.999, -8.998, -3.999, -8.998, -0.9997, -9.998, 9.048e-05, -9.998, 9.143e-05, -8.998, -0.9997, -8.998, 9.048e-05, -9.998, 0.9999, -9.998, 0.9999, -8.998, 9.143e-05, -8.998, -0.9997, 0.9999, -0.9997, 0.0001013, 9.954e-05, 0.0001004, 0.0001011, 0.9999, -2.999, 0.0001019, -2.0, 0.0001014, -1.999, 0.9999, -2.999, 0.9999, -2.999, 0.9999, -2.999, 0.0001032, -2.0, 0.0001023, -1.999, 0.9999, -0.9997, 0.0001009, 9.998e-05, 0.0001005, 0.0001009, 0.9999, -0.9997, 0.9999, 9.998e-05, 0.0001005, 0.9999, 9.998e-05, 0.9999, 0.9999, 0.0001009, 0.9999, -11.0, 0.0001057, -9.998, 0.0001052, -9.998, 0.9999, -11.0, 0.9999, -9.998, 0.0001052, -8.998, 0.0001047, -8.998, 0.9999, -9.998, 0.9999, -8.998, 0.0001047, -7.998, 0.0001043, -7.998, 0.9999, -8.998, 0.9999, -7.998, 0.0001043, -6.999, 0.0001038, -6.998, 0.9999, -7.998, 0.9999, -11.0, -4.999, -9.998, -4.999, -9.998, -3.999, -11.0, -3.999, -2.999, -4.999, -2.0, -4.999, -2.0, -3.999, -2.999, -3.999, 4.47e-07, 1.0, -4.768e-07, 4.47e-07, 1.0, -4.768e-07, 1.0, 1.0, -2.0, 1.0, -2.0, 2.295e-06, -1.0, 1.371e-06, -1.0, 1.0, 2.0, 0.9999, 2.0, 9.874e-05, 2.999, 9.787e-05, 3.0, 0.9999, 0.9999, 0.9999, 0.9999, 9.96e-05, 2.0, 9.874e-05, 2.0, 0.9999, 0.0001005, 0.9999, 9.948e-05, 0.0001005, 0.9999, 9.96e-05, 0.9999, 0.9999, -6.999, 0.0001038, -5.999, 0.0001033, -5.999, 0.9999, -6.998, 0.9999, -5.999, 0.0001033, -4.999, 0.0001028, -4.999, 0.9999, -5.999, 0.9999, -4.999, 0.0001028, -3.999, 0.0001024, -3.999, 0.9999, -4.999, 0.9999, -3.999, 0.0001024, -2.999, 0.0001019, -2.999, 0.9999, -3.999, 0.9999, 3.0, 1.0, 3.0, -2.325e-06, 4.0, -3.248e-06, 4.0, 1.0, 2.0, 1.0, 2.0, -1.401e-06, 3.0, -2.325e-06, 3.0, 1.0, 1.0, 1.0, 1.0, -4.768e-07, 2.0, -1.401e-06, 2.0, 1.0, 4.47e-07, 1.0, -4.768e-07, 4.47e-07, 1.0, -4.768e-07, 1.0, 1.0, 0.0001011, 0.9999, 9.954e-05, 0.0001004, 0.9999, 9.948e-05, 0.9999, 0.9999, -6.998, 0.9999, -6.998, 0.0001069, -5.999, 0.0001059, -5.999, 0.9999, -15.0, 0.0001076, -14.0, 0.0001071, -14.0, 0.9999, -15.0, 0.9999, -14.0, 0.0001071, -13.0, 0.0001067, -13.0, 0.9999, -14.0, 0.9999, -13.0, 0.0001067, -12.0, 0.0001062, -12.0, 0.9999, -13.0, 0.9999, -12.0, 0.0001062, -11.0, 0.0001057, -11.0, 0.9999, -12.0, 0.9999, 4.47e-07, 1.0, -4.768e-07, 4.47e-07, 1.0, -4.768e-07, 1.0, 1.0, -15.0, -4.999, -14.0, -4.999, -14.0, -3.999, -15.0, -3.999, 4.47e-07, 1.0, -4.768e-07, 4.47e-07, 1.0, -4.768e-07, 1.0, 1.0, -15.0, -9.998, -14.0, -9.998, -14.0, -8.998, -15.0, -8.998, -14.0, -9.998, -13.0, -9.998, -13.0, -8.998, -14.0, -8.998, 4.47e-07, 1.0, -4.768e-07, 4.47e-07, 1.0, -4.768e-07, 1.0, 1.0, -11.0, -9.998, -9.998, -9.998, -9.998, -8.998, -11.0, -8.998, -9.998, -9.998, -8.998, -9.998, -8.998, -8.998, -9.998, -8.998, -6.999, -4.999, -5.999, -4.999, -5.999, -3.999, -6.999, -3.999, 0.0001005, 0.9999, 9.948e-05, 0.0001005, 0.9999, 9.96e-05, 0.9999, 0.9999, -0.9997, 0.9999, -0.9997, 0.0001013, 9.948e-05, 0.0001005, 0.0001005, 0.9999, -1.999, 0.9999, -2.0, 0.0001022, -0.9997, 0.0001013, -0.9997, 0.9999, -2.999, 0.9999, -2.999, 0.0001031, -2.0, 0.0001022, -1.999, 0.9999, -6.999, -9.998, -5.999, -9.998, -5.999, -8.998, -6.999, -8.998, -5.999, -9.998, -4.999, -9.998, -4.999, -8.998, -5.999, -8.998, 0.0001005, 0.9999, 9.948e-05, 0.0001005, 0.9999, 9.96e-05, 0.9999, 0.9999, 0.0001005, 0.9999, 9.948e-05, 0.0001005, 0.9999, 9.96e-05, 0.9999, 0.9999, -2.999, -9.998, -2.0, -9.998, -2.0, -8.998, -2.999, -8.998, -2.0, -9.998, -0.9997, -9.998, -0.9997, -8.998, -2.0, -8.998, 4.47e-07, 1.0, -4.768e-07, 4.47e-07, 1.0, -4.768e-07, 1.0, 1.0])
me_plane.materials.append(mat_material_001)
me_plane.use_remesh_preserve_volume = False
me_plane.use_remesh_preserve_attributes = False
me_plane.use_mirror_vertex_groups = False
me_plane.update()

# ---- objects
ob_esquina_008 = bpy.data.objects.new('esquina.008', me_cube_010)
ob_esquina_007 = bpy.data.objects.new('esquina.007', me_cube_009)
ob_esquina_006 = bpy.data.objects.new('esquina.006', me_cube_008)
ob_esquina_005 = bpy.data.objects.new('esquina.005', me_cube_007)
ob_esquina_004 = bpy.data.objects.new('esquina.004', me_cube_006)
ob_esquina_003 = bpy.data.objects.new('esquina.003', me_cube_005)
ob_esquina_002 = bpy.data.objects.new('esquina.002', me_cube_004)
ob_esquina_001 = bpy.data.objects.new('esquina.001', me_cube_003)
ob_esquina = bpy.data.objects.new('esquina', me_cube_002)
ob_cube_001 = bpy.data.objects.new('Cube.001', me_cube_001)
ob_car = bpy.data.objects.new('Car', me_cube)
ob_plane_001 = bpy.data.objects.new('Plane.001', me_plane_001)
ob_plane = bpy.data.objects.new('Plane', me_plane)
ob_lamp = bpy.data.objects.new('Lamp', light_lamp)
ob_camera = bpy.data.objects.new('Camera', cam_camera)

# ---- transforms, parenting, visibility, modifiers, constraints
ob_esquina_008.location = (-4.186, -5.125, 0.1502)
ob_esquina_008.scale = (0.3458, 0.3458, 0.1926)
ob_esquina_008.hide_render = True
ob_esquina_008.lineart.crease_threshold = 0.0
ob_esquina_007.location = (0.4783, -5.125, 0.1502)
ob_esquina_007.scale = (0.3458, 0.3458, 0.1926)
ob_esquina_007.hide_render = True
ob_esquina_007.lineart.crease_threshold = 0.0
ob_esquina_006.location = (5.125, -5.125, 0.1502)
ob_esquina_006.scale = (0.3458, 0.3458, 0.1926)
ob_esquina_006.hide_render = True
ob_esquina_006.lineart.crease_threshold = 0.0
ob_esquina_005.location = (-4.186, 4.203, 0.1502)
ob_esquina_005.scale = (0.3458, 0.3458, 0.1926)
ob_esquina_005.hide_render = True
ob_esquina_005.lineart.crease_threshold = 0.0
ob_esquina_004.location = (0.4783, 4.203, 0.1502)
ob_esquina_004.scale = (0.3458, 0.3458, 0.1926)
ob_esquina_004.hide_render = True
ob_esquina_004.lineart.crease_threshold = 0.0
ob_esquina_003.location = (5.125, 4.203, 0.1502)
ob_esquina_003.scale = (0.3458, 0.3458, 0.1926)
ob_esquina_003.hide_render = True
ob_esquina_003.lineart.crease_threshold = 0.0
ob_esquina_002.location = (5.125, -0.4612, 0.1502)
ob_esquina_002.scale = (0.3458, 0.3458, 0.1926)
ob_esquina_002.hide_render = True
ob_esquina_002.lineart.crease_threshold = 0.0
ob_esquina_001.location = (0.4783, -0.4612, 0.1502)
ob_esquina_001.scale = (0.3458, 0.3458, 0.1926)
ob_esquina_001.hide_render = True
ob_esquina_001.lineart.crease_threshold = 0.0
ob_esquina.location = (-4.186, -0.4612, 0.1502)
ob_esquina.scale = (0.3458, 0.3458, 0.1926)
ob_esquina.hide_render = True
ob_esquina.lineart.crease_threshold = 0.0
ob_cube_001.location = (-1.363, -0.7694, 0.1709)
ob_cube_001.scale = (0.1344, 0.1344, 0.1344)
ob_cube_001.lineart.crease_threshold = 0.0
ob_car.location = (-4.835, -0.6414, 0.1709)
ob_car.scale = (0.1344, 0.1344, 0.1344)
ob_car.lineart.crease_threshold = 0.0
ob_plane_001.location = (0.0, 0.0, 0.0)
ob_plane_001.scale = (7.452, 7.452, 7.452)
ob_plane_001.lineart.crease_threshold = 0.0
ob_plane.location = (0.0, 0.0, 0.0)
ob_plane.scale = (7.452, 7.452, 7.452)
ob_plane.lineart.crease_threshold = 0.0
ob_lamp.location = (4.076, 1.005, 5.904)
ob_lamp.rotation_euler = (0.6503, 0.05522, 1.866)
ob_lamp.lock_rotations_4d = False
ob_lamp.empty_display_type = 'ARROWS'
ob_lamp.color = (0.0, 0.0, 0.0, 0.0)
ob_lamp.lineart.crease_threshold = 0.0
ob_camera.location = (7.481, -6.508, 5.344)
ob_camera.rotation_euler = (1.109, 0.01082, 0.8149)
ob_camera.lock_rotations_4d = False
ob_camera.empty_display_type = 'ARROWS'
ob_camera.color = (0.0, 0.0, 0.0, 0.0)
ob_camera.display_type = 'WIRE'
ob_camera.lineart.crease_threshold = 0.0

# ---- collection membership
col_collection_1.objects.link(ob_esquina_008)
col_collection_1.objects.link(ob_esquina_007)
col_collection_1.objects.link(ob_esquina_006)
col_collection_1.objects.link(ob_esquina_005)
col_collection_1.objects.link(ob_esquina_004)
col_collection_1.objects.link(ob_esquina_003)
col_collection_1.objects.link(ob_esquina_002)
col_collection_1.objects.link(ob_esquina_001)
col_collection_1.objects.link(ob_esquina)
col_collection_1.objects.link(ob_cube_001)
col_collection_1.objects.link(ob_car)
col_collection_1.objects.link(ob_plane_001)
col_collection_1.objects.link(ob_plane)
col_collection_1.objects.link(ob_lamp)
col_collection_1.objects.link(ob_camera)

# ---- scene / render settings (as saved in the file)
scene.camera = ob_camera
scene.frame_start = 25; scene.frame_end = 250; scene.frame_set(1)
scene.render.engine = 'BLENDER_EEVEE_NEXT'
scene.render.resolution_percentage = 50
scene.render.dither_intensity = 0.0
scene.cycles.use_denoising = False
scene.cycles.samples = 10
scene.cycles.sampling_pattern = 'TABULATED_SOBOL'
scene.cycles.light_sampling_threshold = 0.0
scene.cycles.use_adaptive_sampling = False
scene.cycles.use_light_tree = False
scene.cycles.blur_glossy = 0.0
scene.cycles.volume_bounces = 1
scene.cycles.pixel_filter_type = 'GAUSSIAN'
scene.cycles.sample_clamp_indirect = 0.0
scene.view_settings.view_transform = 'Standard'
bpy.context.view_layer.update()
